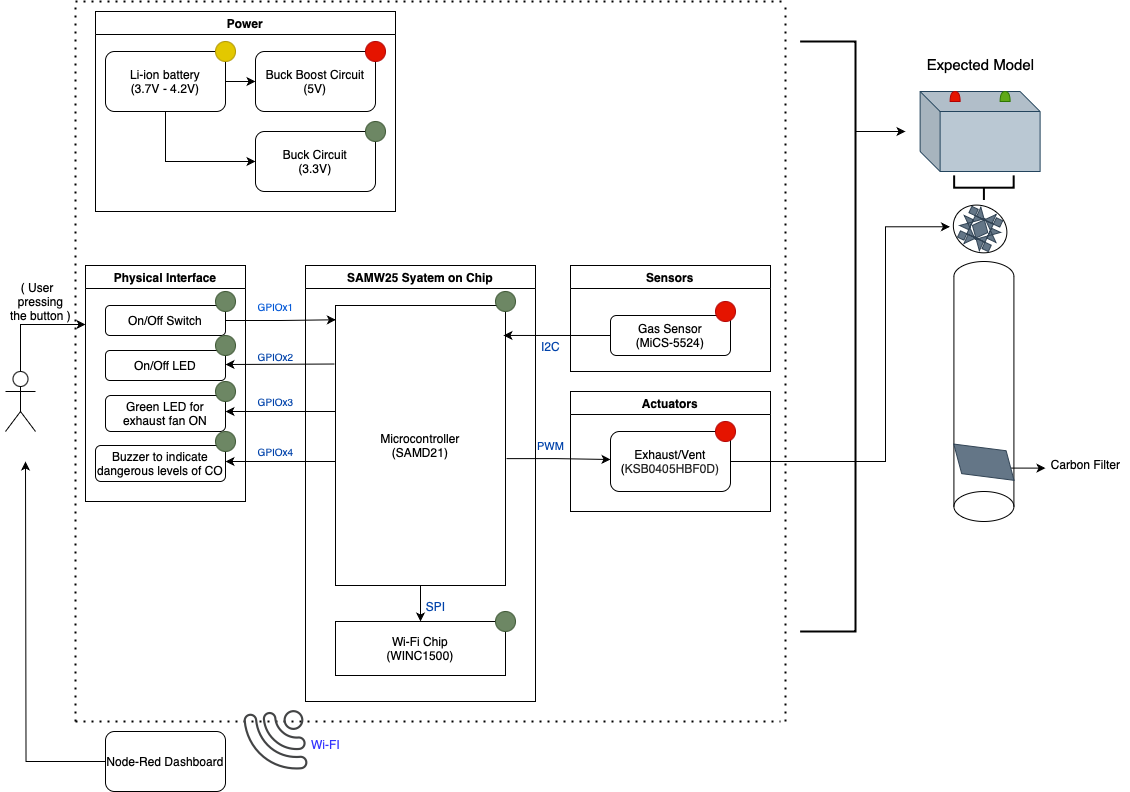

The diagram above was exported from draw.io. Its source (the exported page's mxGraphModel, read from the mxfile embedded in the PNG):
<mxGraphModel dx="614" dy="266" grid="1" gridSize="10" guides="1" tooltips="1" connect="1" arrows="1" fold="1" page="1" pageScale="1" pageWidth="1169" pageHeight="827" math="0" shadow="0">
  <root>
    <mxCell id="0" />
    <mxCell id="1" parent="0" />
    <mxCell id="Oe6wIA_4mPkRljMq3AmX-2" value="Power" style="swimlane;whiteSpace=wrap;html=1;" vertex="1" parent="1">
      <mxGeometry x="110" y="40" width="300" height="200" as="geometry" />
    </mxCell>
    <mxCell id="Oe6wIA_4mPkRljMq3AmX-6" style="edgeStyle=orthogonalEdgeStyle;rounded=0;orthogonalLoop=1;jettySize=auto;html=1;exitX=1;exitY=0.5;exitDx=0;exitDy=0;entryX=0;entryY=0.5;entryDx=0;entryDy=0;" edge="1" parent="Oe6wIA_4mPkRljMq3AmX-2" source="Oe6wIA_4mPkRljMq3AmX-3" target="Oe6wIA_4mPkRljMq3AmX-4">
      <mxGeometry relative="1" as="geometry" />
    </mxCell>
    <mxCell id="Oe6wIA_4mPkRljMq3AmX-8" style="edgeStyle=orthogonalEdgeStyle;rounded=0;orthogonalLoop=1;jettySize=auto;html=1;exitX=0.5;exitY=1;exitDx=0;exitDy=0;entryX=0;entryY=0.5;entryDx=0;entryDy=0;" edge="1" parent="Oe6wIA_4mPkRljMq3AmX-2" source="Oe6wIA_4mPkRljMq3AmX-3" target="Oe6wIA_4mPkRljMq3AmX-5">
      <mxGeometry relative="1" as="geometry" />
    </mxCell>
    <mxCell id="Oe6wIA_4mPkRljMq3AmX-3" value="Li-ion battery&lt;div&gt;(3.7V - 4.2V)&lt;/div&gt;" style="rounded=1;whiteSpace=wrap;html=1;" vertex="1" parent="Oe6wIA_4mPkRljMq3AmX-2">
      <mxGeometry x="10" y="40" width="120" height="60" as="geometry" />
    </mxCell>
    <mxCell id="Oe6wIA_4mPkRljMq3AmX-4" value="Buck Boost Circuit&lt;div&gt;(5V)&lt;/div&gt;" style="rounded=1;whiteSpace=wrap;html=1;" vertex="1" parent="Oe6wIA_4mPkRljMq3AmX-2">
      <mxGeometry x="160" y="40" width="120" height="60" as="geometry" />
    </mxCell>
    <mxCell id="Oe6wIA_4mPkRljMq3AmX-5" value="Buck Circuit&lt;div&gt;(3.3V)&lt;/div&gt;" style="rounded=1;whiteSpace=wrap;html=1;" vertex="1" parent="Oe6wIA_4mPkRljMq3AmX-2">
      <mxGeometry x="160" y="120" width="120" height="60" as="geometry" />
    </mxCell>
    <mxCell id="Oe6wIA_4mPkRljMq3AmX-9" value="" style="ellipse;whiteSpace=wrap;html=1;aspect=fixed;fillColor=#e3c800;fontColor=#000000;strokeColor=#B09500;" vertex="1" parent="Oe6wIA_4mPkRljMq3AmX-2">
      <mxGeometry x="120" y="30" width="20" height="20" as="geometry" />
    </mxCell>
    <mxCell id="Oe6wIA_4mPkRljMq3AmX-11" value="" style="ellipse;whiteSpace=wrap;html=1;aspect=fixed;fillColor=#e51400;fontColor=#ffffff;strokeColor=#B20000;" vertex="1" parent="Oe6wIA_4mPkRljMq3AmX-2">
      <mxGeometry x="270" y="30" width="20" height="20" as="geometry" />
    </mxCell>
    <mxCell id="Oe6wIA_4mPkRljMq3AmX-10" value="" style="ellipse;whiteSpace=wrap;html=1;aspect=fixed;fillColor=#6d8764;fontColor=#ffffff;strokeColor=#3A5431;" vertex="1" parent="Oe6wIA_4mPkRljMq3AmX-2">
      <mxGeometry x="270" y="110" width="20" height="20" as="geometry" />
    </mxCell>
    <mxCell id="Oe6wIA_4mPkRljMq3AmX-12" value="Physical Interface" style="swimlane;whiteSpace=wrap;html=1;" vertex="1" parent="1">
      <mxGeometry x="100" y="294" width="160" height="236" as="geometry" />
    </mxCell>
    <mxCell id="Oe6wIA_4mPkRljMq3AmX-13" value="On/Off Switch" style="rounded=1;whiteSpace=wrap;html=1;" vertex="1" parent="Oe6wIA_4mPkRljMq3AmX-12">
      <mxGeometry x="20" y="40" width="120" height="30" as="geometry" />
    </mxCell>
    <mxCell id="Oe6wIA_4mPkRljMq3AmX-15" value="On/Off LED" style="rounded=1;whiteSpace=wrap;html=1;" vertex="1" parent="Oe6wIA_4mPkRljMq3AmX-12">
      <mxGeometry x="20" y="85" width="120" height="30" as="geometry" />
    </mxCell>
    <mxCell id="Oe6wIA_4mPkRljMq3AmX-16" value="Green LED for exhaust fan ON" style="rounded=1;whiteSpace=wrap;html=1;" vertex="1" parent="Oe6wIA_4mPkRljMq3AmX-12">
      <mxGeometry x="20" y="130" width="120" height="36" as="geometry" />
    </mxCell>
    <mxCell id="Oe6wIA_4mPkRljMq3AmX-17" value="Buzzer to indicate dangerous levels of CO" style="rounded=1;whiteSpace=wrap;html=1;" vertex="1" parent="Oe6wIA_4mPkRljMq3AmX-12">
      <mxGeometry x="10" y="180" width="130" height="36" as="geometry" />
    </mxCell>
    <mxCell id="Oe6wIA_4mPkRljMq3AmX-33" value="" style="ellipse;whiteSpace=wrap;html=1;aspect=fixed;fillColor=#6d8764;fontColor=#ffffff;strokeColor=#3A5431;" vertex="1" parent="Oe6wIA_4mPkRljMq3AmX-12">
      <mxGeometry x="130" y="26" width="20" height="20" as="geometry" />
    </mxCell>
    <mxCell id="Oe6wIA_4mPkRljMq3AmX-34" value="" style="ellipse;whiteSpace=wrap;html=1;aspect=fixed;fillColor=#6d8764;fontColor=#ffffff;strokeColor=#3A5431;" vertex="1" parent="Oe6wIA_4mPkRljMq3AmX-12">
      <mxGeometry x="130" y="70" width="20" height="20" as="geometry" />
    </mxCell>
    <mxCell id="Oe6wIA_4mPkRljMq3AmX-37" value="" style="ellipse;whiteSpace=wrap;html=1;aspect=fixed;fillColor=#6d8764;fontColor=#ffffff;strokeColor=#3A5431;" vertex="1" parent="Oe6wIA_4mPkRljMq3AmX-12">
      <mxGeometry x="130" y="116" width="20" height="20" as="geometry" />
    </mxCell>
    <mxCell id="Oe6wIA_4mPkRljMq3AmX-39" value="" style="ellipse;whiteSpace=wrap;html=1;aspect=fixed;fillColor=#6d8764;fontColor=#ffffff;strokeColor=#3A5431;" vertex="1" parent="Oe6wIA_4mPkRljMq3AmX-12">
      <mxGeometry x="130" y="166" width="20" height="20" as="geometry" />
    </mxCell>
    <mxCell id="Oe6wIA_4mPkRljMq3AmX-19" value="SAMW25 Syatem on Chip" style="swimlane;whiteSpace=wrap;html=1;" vertex="1" parent="1">
      <mxGeometry x="320" y="294" width="230" height="436" as="geometry" />
    </mxCell>
    <mxCell id="Oe6wIA_4mPkRljMq3AmX-24" style="edgeStyle=orthogonalEdgeStyle;rounded=0;orthogonalLoop=1;jettySize=auto;html=1;exitX=0.5;exitY=1;exitDx=0;exitDy=0;" edge="1" parent="Oe6wIA_4mPkRljMq3AmX-19" source="Oe6wIA_4mPkRljMq3AmX-22" target="Oe6wIA_4mPkRljMq3AmX-23">
      <mxGeometry relative="1" as="geometry" />
    </mxCell>
    <mxCell id="Oe6wIA_4mPkRljMq3AmX-22" value="Microcontroller&lt;div&gt;(SAMD21)&lt;/div&gt;" style="rounded=0;whiteSpace=wrap;html=1;" vertex="1" parent="Oe6wIA_4mPkRljMq3AmX-19">
      <mxGeometry x="30" y="40" width="170" height="280" as="geometry" />
    </mxCell>
    <mxCell id="Oe6wIA_4mPkRljMq3AmX-23" value="Wi-Fi Chip&lt;div&gt;(WINC1500)&lt;/div&gt;" style="rounded=0;whiteSpace=wrap;html=1;" vertex="1" parent="Oe6wIA_4mPkRljMq3AmX-19">
      <mxGeometry x="30" y="356" width="170" height="54" as="geometry" />
    </mxCell>
    <mxCell id="Oe6wIA_4mPkRljMq3AmX-40" value="" style="ellipse;whiteSpace=wrap;html=1;aspect=fixed;fillColor=#6d8764;fontColor=#ffffff;strokeColor=#3A5431;" vertex="1" parent="Oe6wIA_4mPkRljMq3AmX-19">
      <mxGeometry x="190" y="26" width="20" height="20" as="geometry" />
    </mxCell>
    <mxCell id="Oe6wIA_4mPkRljMq3AmX-41" value="" style="ellipse;whiteSpace=wrap;html=1;aspect=fixed;fillColor=#6d8764;fontColor=#ffffff;strokeColor=#3A5431;" vertex="1" parent="Oe6wIA_4mPkRljMq3AmX-19">
      <mxGeometry x="190" y="346" width="20" height="20" as="geometry" />
    </mxCell>
    <mxCell id="Oe6wIA_4mPkRljMq3AmX-28" value="" style="endArrow=classic;html=1;rounded=0;entryX=1;entryY=0.5;entryDx=0;entryDy=0;exitX=-0.006;exitY=0.209;exitDx=0;exitDy=0;exitPerimeter=0;" edge="1" parent="1" source="Oe6wIA_4mPkRljMq3AmX-22">
      <mxGeometry width="50" height="50" relative="1" as="geometry">
        <mxPoint x="350" y="394" as="sourcePoint" />
        <mxPoint x="240" y="393" as="targetPoint" />
      </mxGeometry>
    </mxCell>
    <mxCell id="Oe6wIA_4mPkRljMq3AmX-29" value="" style="endArrow=classic;html=1;rounded=0;entryX=1;entryY=0.5;entryDx=0;entryDy=0;" edge="1" parent="1">
      <mxGeometry width="50" height="50" relative="1" as="geometry">
        <mxPoint x="350" y="440" as="sourcePoint" />
        <mxPoint x="240" y="440" as="targetPoint" />
      </mxGeometry>
    </mxCell>
    <mxCell id="Oe6wIA_4mPkRljMq3AmX-30" value="" style="endArrow=classic;html=1;rounded=0;" edge="1" parent="1">
      <mxGeometry width="50" height="50" relative="1" as="geometry">
        <mxPoint x="350" y="490" as="sourcePoint" />
        <mxPoint x="240" y="490" as="targetPoint" />
      </mxGeometry>
    </mxCell>
    <mxCell id="Oe6wIA_4mPkRljMq3AmX-31" style="edgeStyle=orthogonalEdgeStyle;rounded=0;orthogonalLoop=1;jettySize=auto;html=1;exitX=1;exitY=0.5;exitDx=0;exitDy=0;entryX=0.002;entryY=0.051;entryDx=0;entryDy=0;entryPerimeter=0;" edge="1" parent="1" source="Oe6wIA_4mPkRljMq3AmX-13" target="Oe6wIA_4mPkRljMq3AmX-22">
      <mxGeometry relative="1" as="geometry" />
    </mxCell>
    <mxCell id="Oe6wIA_4mPkRljMq3AmX-42" value="Sensors" style="swimlane;whiteSpace=wrap;html=1;" vertex="1" parent="1">
      <mxGeometry x="585" y="294" width="200" height="106" as="geometry" />
    </mxCell>
    <mxCell id="Oe6wIA_4mPkRljMq3AmX-43" value="Gas Sensor&lt;div&gt;(MiCS-5524)&lt;/div&gt;" style="rounded=1;whiteSpace=wrap;html=1;" vertex="1" parent="Oe6wIA_4mPkRljMq3AmX-42">
      <mxGeometry x="40" y="50" width="120" height="40" as="geometry" />
    </mxCell>
    <mxCell id="Oe6wIA_4mPkRljMq3AmX-50" value="" style="ellipse;whiteSpace=wrap;html=1;aspect=fixed;fillColor=#e51400;fontColor=#ffffff;strokeColor=#B20000;" vertex="1" parent="Oe6wIA_4mPkRljMq3AmX-42">
      <mxGeometry x="145" y="36" width="20" height="20" as="geometry" />
    </mxCell>
    <mxCell id="Oe6wIA_4mPkRljMq3AmX-45" style="edgeStyle=orthogonalEdgeStyle;rounded=0;orthogonalLoop=1;jettySize=auto;html=1;exitX=0;exitY=0.5;exitDx=0;exitDy=0;entryX=0.988;entryY=0.107;entryDx=0;entryDy=0;entryPerimeter=0;" edge="1" parent="1" source="Oe6wIA_4mPkRljMq3AmX-43" target="Oe6wIA_4mPkRljMq3AmX-22">
      <mxGeometry relative="1" as="geometry" />
    </mxCell>
    <mxCell id="Oe6wIA_4mPkRljMq3AmX-46" value="Actuators" style="swimlane;whiteSpace=wrap;html=1;" vertex="1" parent="1">
      <mxGeometry x="585" y="420" width="200" height="120" as="geometry" />
    </mxCell>
    <mxCell id="Oe6wIA_4mPkRljMq3AmX-47" value="Exhaust/Vent&lt;div&gt;(&lt;span style=&quot;caret-color: rgb(34, 34, 34); color: rgb(34, 34, 34); text-align: left;&quot;&gt;&lt;font&gt;&lt;font face=&quot;Roboto, Noto Sans, Arial, Helvetica, sans-serif, dk&quot;&gt;K&lt;/font&gt;&lt;font face=&quot;Helvetica&quot;&gt;SB0405HBF0D)&lt;/font&gt;&lt;/font&gt;&lt;/span&gt;&lt;/div&gt;" style="rounded=1;whiteSpace=wrap;html=1;" vertex="1" parent="Oe6wIA_4mPkRljMq3AmX-46">
      <mxGeometry x="40" y="40" width="120" height="60" as="geometry" />
    </mxCell>
    <mxCell id="Oe6wIA_4mPkRljMq3AmX-51" value="" style="ellipse;whiteSpace=wrap;html=1;aspect=fixed;fillColor=#e51400;fontColor=#ffffff;strokeColor=#B20000;" vertex="1" parent="Oe6wIA_4mPkRljMq3AmX-46">
      <mxGeometry x="145" y="30" width="20" height="20" as="geometry" />
    </mxCell>
    <mxCell id="Oe6wIA_4mPkRljMq3AmX-49" style="edgeStyle=orthogonalEdgeStyle;rounded=0;orthogonalLoop=1;jettySize=auto;html=1;exitX=1.006;exitY=0.554;exitDx=0;exitDy=0;exitPerimeter=0;" edge="1" parent="1">
      <mxGeometry relative="1" as="geometry">
        <mxPoint x="521.0199999999998" y="487.1200000000001" as="sourcePoint" />
        <mxPoint x="625" y="488" as="targetPoint" />
        <Array as="points">
          <mxPoint x="570" y="487" />
        </Array>
      </mxGeometry>
    </mxCell>
    <mxCell id="Oe6wIA_4mPkRljMq3AmX-52" value="" style="shape=cylinder3;whiteSpace=wrap;html=1;boundedLbl=1;backgroundOutline=1;size=15;rotation=90;flipV=0;flipH=0;direction=south;" vertex="1" parent="1">
      <mxGeometry x="868.41" y="390" width="260" height="60" as="geometry" />
    </mxCell>
    <mxCell id="Oe6wIA_4mPkRljMq3AmX-90" style="edgeStyle=orthogonalEdgeStyle;rounded=0;orthogonalLoop=1;jettySize=auto;html=1;exitX=0.25;exitY=1;exitDx=0;exitDy=0;" edge="1" parent="1" source="Oe6wIA_4mPkRljMq3AmX-53">
      <mxGeometry relative="1" as="geometry">
        <mxPoint x="1060" y="496.7142857142858" as="targetPoint" />
      </mxGeometry>
    </mxCell>
    <mxCell id="Oe6wIA_4mPkRljMq3AmX-53" value="" style="shape=parallelogram;perimeter=parallelogramPerimeter;whiteSpace=wrap;html=1;fixedSize=1;rotation=-195;size=20;fillColor=#647687;strokeColor=#314354;fontColor=#ffffff;flipV=0;flipH=0;direction=south;" vertex="1" parent="1">
      <mxGeometry x="973.9900000000001" y="465.3700000000001" width="48.83" height="50.63" as="geometry" />
    </mxCell>
    <mxCell id="Oe6wIA_4mPkRljMq3AmX-59" value="" style="endArrow=none;dashed=1;html=1;dashPattern=1 3;strokeWidth=2;rounded=0;" edge="1" parent="1">
      <mxGeometry width="50" height="50" relative="1" as="geometry">
        <mxPoint x="90" y="30" as="sourcePoint" />
        <mxPoint x="800" y="30" as="targetPoint" />
      </mxGeometry>
    </mxCell>
    <mxCell id="Oe6wIA_4mPkRljMq3AmX-60" value="" style="endArrow=none;dashed=1;html=1;dashPattern=1 3;strokeWidth=2;rounded=0;" edge="1" parent="1">
      <mxGeometry width="50" height="50" relative="1" as="geometry">
        <mxPoint x="90" y="750" as="sourcePoint" />
        <mxPoint x="795" y="750" as="targetPoint" />
      </mxGeometry>
    </mxCell>
    <mxCell id="Oe6wIA_4mPkRljMq3AmX-54" value="" style="shape=cube;whiteSpace=wrap;html=1;boundedLbl=1;backgroundOutline=1;darkOpacity=0.05;darkOpacity2=0.1;fillColor=#bac8d3;strokeColor=#23445d;" vertex="1" parent="1">
      <mxGeometry x="934.61" y="120" width="120" height="80" as="geometry" />
    </mxCell>
    <mxCell id="Oe6wIA_4mPkRljMq3AmX-55" value="" style="shape=or;whiteSpace=wrap;html=1;rotation=-90;fillColor=#e51400;fontColor=#ffffff;strokeColor=#B20000;" vertex="1" parent="1">
      <mxGeometry x="964.61" y="120" width="10" height="10" as="geometry" />
    </mxCell>
    <mxCell id="Oe6wIA_4mPkRljMq3AmX-56" value="" style="shape=or;whiteSpace=wrap;html=1;rotation=-90;fillColor=#60a917;fontColor=#ffffff;strokeColor=#2D7600;" vertex="1" parent="1">
      <mxGeometry x="1014.61" y="120" width="10" height="10" as="geometry" />
    </mxCell>
    <mxCell id="Oe6wIA_4mPkRljMq3AmX-61" value="" style="endArrow=none;dashed=1;html=1;dashPattern=1 3;strokeWidth=2;rounded=0;" edge="1" parent="1">
      <mxGeometry width="50" height="50" relative="1" as="geometry">
        <mxPoint x="90" y="750" as="sourcePoint" />
        <mxPoint x="90" y="30" as="targetPoint" />
      </mxGeometry>
    </mxCell>
    <mxCell id="Oe6wIA_4mPkRljMq3AmX-62" value="" style="endArrow=none;dashed=1;html=1;dashPattern=1 3;strokeWidth=2;rounded=0;" edge="1" parent="1">
      <mxGeometry width="50" height="50" relative="1" as="geometry">
        <mxPoint x="800" y="750" as="sourcePoint" />
        <mxPoint x="800" y="30" as="targetPoint" />
      </mxGeometry>
    </mxCell>
    <mxCell id="Oe6wIA_4mPkRljMq3AmX-63" value="" style="ellipse;whiteSpace=wrap;html=1;rotation=25;" vertex="1" parent="1">
      <mxGeometry x="967.1" y="234.46" width="55.01" height="46" as="geometry" />
    </mxCell>
    <mxCell id="Oe6wIA_4mPkRljMq3AmX-74" value="" style="html=1;shadow=0;dashed=0;align=center;verticalAlign=middle;shape=mxgraph.arrows2.calloutQuadArrow;dy=10;dx=20;notch=24;arrowHead=10;rotation=25;fillColor=#647687;strokeColor=#314354;fontColor=#ffffff;" vertex="1" parent="1">
      <mxGeometry x="986.1100000000002" y="245.96" width="17" height="23" as="geometry" />
    </mxCell>
    <mxCell id="Oe6wIA_4mPkRljMq3AmX-25" value="SPI" style="text;html=1;align=center;verticalAlign=middle;resizable=0;points=[];autosize=1;strokeColor=none;fillColor=none;fontColor=light-dark(#0042aa, #ededed);" vertex="1" parent="1">
      <mxGeometry x="430" y="620" width="40" height="30" as="geometry" />
    </mxCell>
    <mxCell id="Oe6wIA_4mPkRljMq3AmX-85" value="" style="strokeWidth=2;html=1;shape=mxgraph.flowchart.annotation_1;align=left;pointerEvents=1;flipH=1;" vertex="1" parent="1">
      <mxGeometry x="814.61" y="70" width="55.39" height="590" as="geometry" />
    </mxCell>
    <mxCell id="Oe6wIA_4mPkRljMq3AmX-86" value="" style="endArrow=classic;html=1;rounded=0;" edge="1" parent="1">
      <mxGeometry width="50" height="50" relative="1" as="geometry">
        <mxPoint x="870" y="160" as="sourcePoint" />
        <mxPoint x="920" y="160" as="targetPoint" />
      </mxGeometry>
    </mxCell>
    <mxCell id="Oe6wIA_4mPkRljMq3AmX-87" value="" style="strokeWidth=2;html=1;shape=mxgraph.flowchart.annotation_2;align=left;labelPosition=right;pointerEvents=1;rotation=-90;" vertex="1" parent="1">
      <mxGeometry x="986.1099999999999" y="186.42" width="24.61" height="59.54" as="geometry" />
    </mxCell>
    <mxCell id="Oe6wIA_4mPkRljMq3AmX-88" value="" style="sketch=0;pointerEvents=1;shadow=0;dashed=0;html=1;strokeColor=none;fillColor=#434445;aspect=fixed;labelPosition=center;verticalLabelPosition=bottom;verticalAlign=top;align=center;outlineConnect=0;shape=mxgraph.vvd.wi_fi;rotation=85;flipH=0;flipV=1;" vertex="1" parent="1">
      <mxGeometry x="260" y="740" width="60" height="60" as="geometry" />
    </mxCell>
    <mxCell id="Oe6wIA_4mPkRljMq3AmX-112" style="edgeStyle=orthogonalEdgeStyle;rounded=0;orthogonalLoop=1;jettySize=auto;html=1;exitX=0;exitY=0.5;exitDx=0;exitDy=0;" edge="1" parent="1" source="Oe6wIA_4mPkRljMq3AmX-89">
      <mxGeometry relative="1" as="geometry">
        <mxPoint x="40" y="490" as="targetPoint" />
      </mxGeometry>
    </mxCell>
    <mxCell id="Oe6wIA_4mPkRljMq3AmX-89" value="Node-Red Dashboard" style="rounded=1;whiteSpace=wrap;html=1;" vertex="1" parent="1">
      <mxGeometry x="120" y="760" width="120" height="60" as="geometry" />
    </mxCell>
    <mxCell id="Oe6wIA_4mPkRljMq3AmX-91" value="Carbon Filter" style="text;html=1;align=center;verticalAlign=middle;resizable=0;points=[];autosize=1;strokeColor=none;fillColor=none;" vertex="1" parent="1">
      <mxGeometry x="1054.61" y="478" width="90" height="30" as="geometry" />
    </mxCell>
    <mxCell id="Oe6wIA_4mPkRljMq3AmX-99" style="edgeStyle=orthogonalEdgeStyle;rounded=0;orthogonalLoop=1;jettySize=auto;html=1;exitX=0.5;exitY=0;exitDx=0;exitDy=0;exitPerimeter=0;entryX=0;entryY=0.25;entryDx=0;entryDy=0;" edge="1" parent="1" source="Oe6wIA_4mPkRljMq3AmX-93" target="Oe6wIA_4mPkRljMq3AmX-12">
      <mxGeometry relative="1" as="geometry" />
    </mxCell>
    <mxCell id="Oe6wIA_4mPkRljMq3AmX-93" value="" style="shape=umlActor;verticalLabelPosition=bottom;verticalAlign=top;html=1;outlineConnect=0;" vertex="1" parent="1">
      <mxGeometry x="20" y="400" width="30" height="60" as="geometry" />
    </mxCell>
    <mxCell id="Oe6wIA_4mPkRljMq3AmX-100" value="&lt;font&gt;( User &amp;nbsp;&lt;/font&gt;&lt;div&gt;pressing&lt;div&gt;&lt;div&gt;&lt;font&gt;the&amp;nbsp;&lt;/font&gt;button )&lt;/div&gt;&lt;/div&gt;&lt;/div&gt;" style="text;html=1;align=center;verticalAlign=middle;resizable=0;points=[];autosize=1;strokeColor=none;fillColor=none;fontSize=12;" vertex="1" parent="1">
      <mxGeometry x="15" y="300" width="80" height="60" as="geometry" />
    </mxCell>
    <mxCell id="Oe6wIA_4mPkRljMq3AmX-103" value="GPIOx1" style="text;html=1;align=center;verticalAlign=middle;resizable=0;points=[];autosize=1;strokeColor=none;fillColor=none;fontSize=10;fontColor=light-dark(#0056d6, #ededed);" vertex="1" parent="1">
      <mxGeometry x="260" y="320" width="60" height="30" as="geometry" />
    </mxCell>
    <mxCell id="Oe6wIA_4mPkRljMq3AmX-105" value="GPIOx2" style="text;html=1;align=center;verticalAlign=middle;resizable=0;points=[];autosize=1;strokeColor=none;fillColor=none;fontSize=10;fontColor=light-dark(#0042aa, #ededed);" vertex="1" parent="1">
      <mxGeometry x="260" y="370" width="60" height="30" as="geometry" />
    </mxCell>
    <mxCell id="Oe6wIA_4mPkRljMq3AmX-106" value="GPIOx3" style="text;html=1;align=center;verticalAlign=middle;resizable=0;points=[];autosize=1;strokeColor=none;fillColor=none;fontSize=10;fontColor=light-dark(#0042aa, #a8a8ff);" vertex="1" parent="1">
      <mxGeometry x="260" y="415" width="60" height="30" as="geometry" />
    </mxCell>
    <mxCell id="Oe6wIA_4mPkRljMq3AmX-107" value="GPIOx4" style="text;html=1;align=center;verticalAlign=middle;resizable=0;points=[];autosize=1;strokeColor=none;fillColor=none;fontSize=10;fontColor=light-dark(#0042aa, #ededed);" vertex="1" parent="1">
      <mxGeometry x="260" y="465" width="60" height="30" as="geometry" />
    </mxCell>
    <mxCell id="Oe6wIA_4mPkRljMq3AmX-108" value="I2C" style="text;html=1;align=center;verticalAlign=middle;resizable=0;points=[];autosize=1;strokeColor=none;fillColor=none;fontColor=light-dark(#0042aa, #ededed);" vertex="1" parent="1">
      <mxGeometry x="545" y="360" width="40" height="30" as="geometry" />
    </mxCell>
    <mxCell id="Oe6wIA_4mPkRljMq3AmX-109" style="edgeStyle=orthogonalEdgeStyle;rounded=0;orthogonalLoop=1;jettySize=auto;html=1;exitX=1;exitY=0.5;exitDx=0;exitDy=0;entryX=-0.014;entryY=0.734;entryDx=0;entryDy=0;entryPerimeter=0;" edge="1" parent="1" source="Oe6wIA_4mPkRljMq3AmX-47" target="Oe6wIA_4mPkRljMq3AmX-63">
      <mxGeometry relative="1" as="geometry">
        <Array as="points">
          <mxPoint x="900" y="490" />
          <mxPoint x="900" y="255" />
        </Array>
      </mxGeometry>
    </mxCell>
    <mxCell id="Oe6wIA_4mPkRljMq3AmX-110" value="PWM" style="text;html=1;align=center;verticalAlign=middle;resizable=0;points=[];autosize=1;strokeColor=none;fillColor=none;fontSize=11;fontColor=light-dark(#0042aa, #ededed);" vertex="1" parent="1">
      <mxGeometry x="540" y="460" width="50" height="30" as="geometry" />
    </mxCell>
    <mxCell id="Oe6wIA_4mPkRljMq3AmX-113" value="Wi-FI" style="text;html=1;align=center;verticalAlign=middle;resizable=0;points=[];autosize=1;strokeColor=none;fillColor=none;fontColor=#3333FF;" vertex="1" parent="1">
      <mxGeometry x="315" y="758" width="50" height="30" as="geometry" />
    </mxCell>
    <mxCell id="Oe6wIA_4mPkRljMq3AmX-114" value="Expected Model" style="text;html=1;align=center;verticalAlign=middle;resizable=0;points=[];autosize=1;strokeColor=none;fillColor=none;fontSize=15;" vertex="1" parent="1">
      <mxGeometry x="929.61" y="78" width="130" height="30" as="geometry" />
    </mxCell>
  </root>
</mxGraphModel>